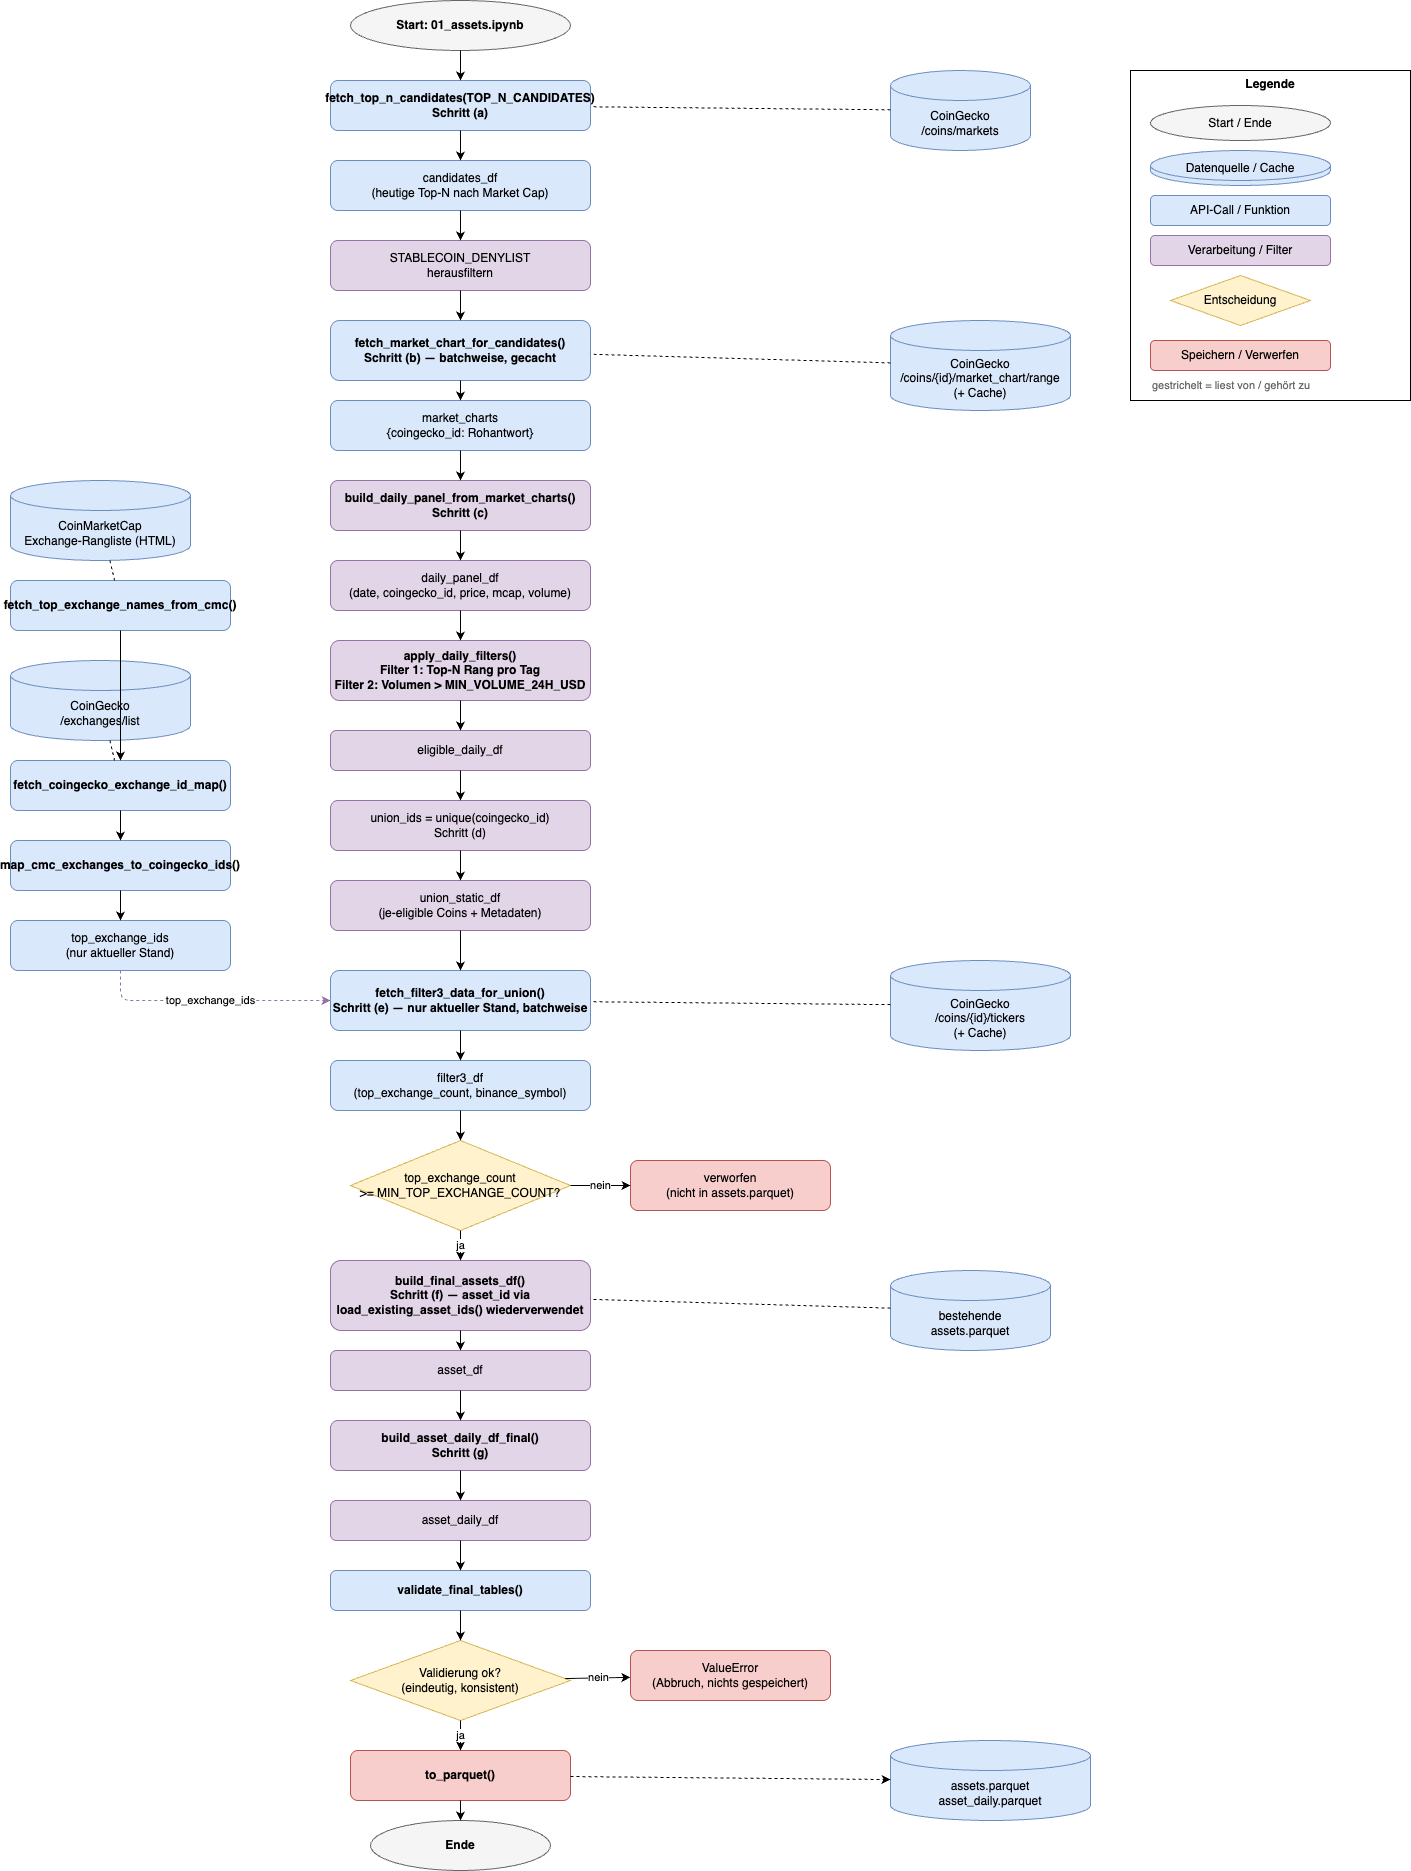

The diagram above was exported from draw.io. Its source (the exported page's mxGraphModel, read from the mxfile embedded in the PNG):
<mxGraphModel dx="410" dy="492" grid="1" gridSize="10" guides="1" tooltips="1" connect="1" arrows="1" fold="1" page="1" pageScale="1" pageWidth="1500" pageHeight="1900" background="#ffffff" math="0" shadow="0">
  <root>
    <mxCell id="0" />
    <mxCell id="1" parent="0" />
    <mxCell id="start" value="Start: 01_assets.ipynb" style="ellipse;whiteSpace=wrap;html=1;fillColor=#f5f5f5;strokeColor=#666666;fontStyle=1;" parent="1" vertex="1">
      <mxGeometry x="360" y="20" width="220" height="50" as="geometry" />
    </mxCell>
    <mxCell id="ds_markets" value="CoinGecko&#10;/coins/markets" style="shape=cylinder3;whiteSpace=wrap;html=1;boundedLbl=1;backgroundOutline=1;size=15;fillColor=#dae8fc;strokeColor=#6c8ebf;" parent="1" vertex="1">
      <mxGeometry x="900" y="90" width="140" height="80" as="geometry" />
    </mxCell>
    <mxCell id="fn_candidates" value="fetch_top_n_candidates(TOP_N_CANDIDATES)&#10;Schritt (a)" style="rounded=1;whiteSpace=wrap;html=1;fillColor=#dae8fc;strokeColor=#6c8ebf;fontStyle=1;" parent="1" vertex="1">
      <mxGeometry x="340" y="100" width="260" height="50" as="geometry" />
    </mxCell>
    <mxCell id="e_start_cand" style="endArrow=classic;html=1;" parent="1" source="start" target="fn_candidates" edge="1">
      <mxGeometry relative="1" as="geometry" />
    </mxCell>
    <mxCell id="e_markets_cand" style="endArrow=none;dashed=1;html=1;" parent="1" source="ds_markets" target="fn_candidates" edge="1">
      <mxGeometry relative="1" as="geometry" />
    </mxCell>
    <mxCell id="var_candidates" value="candidates_df&#10;(heutige Top-N nach Market Cap)" style="rounded=1;whiteSpace=wrap;html=1;fillColor=#dae8fc;strokeColor=#6c8ebf;" parent="1" vertex="1">
      <mxGeometry x="340" y="180" width="260" height="50" as="geometry" />
    </mxCell>
    <mxCell id="e_cand_var" style="endArrow=classic;html=1;" parent="1" source="fn_candidates" target="var_candidates" edge="1">
      <mxGeometry relative="1" as="geometry" />
    </mxCell>
    <mxCell id="step_stable" value="STABLECOIN_DENYLIST&#10;herausfiltern" style="rounded=1;whiteSpace=wrap;html=1;fillColor=#e1d5e7;strokeColor=#9673a6;" parent="1" vertex="1">
      <mxGeometry x="340" y="260" width="260" height="50" as="geometry" />
    </mxCell>
    <mxCell id="e_var_stable" style="endArrow=classic;html=1;" parent="1" source="var_candidates" target="step_stable" edge="1">
      <mxGeometry relative="1" as="geometry" />
    </mxCell>
    <mxCell id="ds_marketchart" value="CoinGecko&#10;/coins/{id}/market_chart/range&#10;(+ Cache)" style="shape=cylinder3;whiteSpace=wrap;html=1;boundedLbl=1;backgroundOutline=1;size=15;fillColor=#dae8fc;strokeColor=#6c8ebf;" parent="1" vertex="1">
      <mxGeometry x="900" y="340" width="180" height="90" as="geometry" />
    </mxCell>
    <mxCell id="fn_marketchart" value="fetch_market_chart_for_candidates()&#10;Schritt (b) — batchweise, gecacht" style="rounded=1;whiteSpace=wrap;html=1;fillColor=#dae8fc;strokeColor=#6c8ebf;fontStyle=1;" parent="1" vertex="1">
      <mxGeometry x="340" y="340" width="260" height="60" as="geometry" />
    </mxCell>
    <mxCell id="e_stable_mc" style="endArrow=classic;html=1;" parent="1" source="step_stable" target="fn_marketchart" edge="1">
      <mxGeometry relative="1" as="geometry" />
    </mxCell>
    <mxCell id="e_mcds_mc" style="endArrow=none;dashed=1;html=1;" parent="1" source="ds_marketchart" target="fn_marketchart" edge="1">
      <mxGeometry relative="1" as="geometry" />
    </mxCell>
    <mxCell id="var_charts" value="market_charts&#10;{coingecko_id: Rohantwort}" style="rounded=1;whiteSpace=wrap;html=1;fillColor=#dae8fc;strokeColor=#6c8ebf;" parent="1" vertex="1">
      <mxGeometry x="340" y="420" width="260" height="50" as="geometry" />
    </mxCell>
    <mxCell id="e_mc_var" style="endArrow=classic;html=1;" parent="1" source="fn_marketchart" target="var_charts" edge="1">
      <mxGeometry relative="1" as="geometry" />
    </mxCell>
    <mxCell id="fn_panel" value="build_daily_panel_from_market_charts()&#10;Schritt (c)" style="rounded=1;whiteSpace=wrap;html=1;fillColor=#e1d5e7;strokeColor=#9673a6;fontStyle=1;" parent="1" vertex="1">
      <mxGeometry x="340" y="500" width="260" height="50" as="geometry" />
    </mxCell>
    <mxCell id="e_var_panel" style="endArrow=classic;html=1;" parent="1" source="var_charts" target="fn_panel" edge="1">
      <mxGeometry relative="1" as="geometry" />
    </mxCell>
    <mxCell id="var_panel" value="daily_panel_df&#10;(date, coingecko_id, price, mcap, volume)" style="rounded=1;whiteSpace=wrap;html=1;fillColor=#e1d5e7;strokeColor=#9673a6;" parent="1" vertex="1">
      <mxGeometry x="340" y="580" width="260" height="50" as="geometry" />
    </mxCell>
    <mxCell id="e_panel_var" style="endArrow=classic;html=1;" parent="1" source="fn_panel" target="var_panel" edge="1">
      <mxGeometry relative="1" as="geometry" />
    </mxCell>
    <mxCell id="fn_filters" value="apply_daily_filters()&#10;Filter 1: Top-N Rang pro Tag&#10;Filter 2: Volumen &gt; MIN_VOLUME_24H_USD" style="rounded=1;whiteSpace=wrap;html=1;fillColor=#e1d5e7;strokeColor=#9673a6;fontStyle=1;" parent="1" vertex="1">
      <mxGeometry x="340" y="660" width="260" height="60" as="geometry" />
    </mxCell>
    <mxCell id="e_var_filters" style="endArrow=classic;html=1;" parent="1" source="var_panel" target="fn_filters" edge="1">
      <mxGeometry relative="1" as="geometry" />
    </mxCell>
    <mxCell id="var_eligible" value="eligible_daily_df" style="rounded=1;whiteSpace=wrap;html=1;fillColor=#e1d5e7;strokeColor=#9673a6;" parent="1" vertex="1">
      <mxGeometry x="340" y="750" width="260" height="40" as="geometry" />
    </mxCell>
    <mxCell id="e_filters_var" style="endArrow=classic;html=1;" parent="1" source="fn_filters" target="var_eligible" edge="1">
      <mxGeometry relative="1" as="geometry" />
    </mxCell>
    <mxCell id="step_union" value="union_ids = unique(coingecko_id)&#10;Schritt (d)" style="rounded=1;whiteSpace=wrap;html=1;fillColor=#e1d5e7;strokeColor=#9673a6;" parent="1" vertex="1">
      <mxGeometry x="340" y="820" width="260" height="50" as="geometry" />
    </mxCell>
    <mxCell id="e_eligible_union" style="endArrow=classic;html=1;" parent="1" source="var_eligible" target="step_union" edge="1">
      <mxGeometry relative="1" as="geometry" />
    </mxCell>
    <mxCell id="var_union" value="union_static_df&#10;(je-eligible Coins + Metadaten)" style="rounded=1;whiteSpace=wrap;html=1;fillColor=#e1d5e7;strokeColor=#9673a6;" parent="1" vertex="1">
      <mxGeometry x="340" y="900" width="260" height="50" as="geometry" />
    </mxCell>
    <mxCell id="e_union_var" style="endArrow=classic;html=1;" parent="1" source="step_union" target="var_union" edge="1">
      <mxGeometry relative="1" as="geometry" />
    </mxCell>
    <mxCell id="ds_cmc" value="CoinMarketCap&#10;Exchange-Rangliste (HTML)" style="shape=cylinder3;whiteSpace=wrap;html=1;boundedLbl=1;backgroundOutline=1;size=15;fillColor=#dae8fc;strokeColor=#6c8ebf;" parent="1" vertex="1">
      <mxGeometry x="20" y="500" width="180" height="80" as="geometry" />
    </mxCell>
    <mxCell id="fn_cmc" value="fetch_top_exchange_names_from_cmc()" style="rounded=1;whiteSpace=wrap;html=1;fillColor=#dae8fc;strokeColor=#6c8ebf;fontStyle=1;" parent="1" vertex="1">
      <mxGeometry x="20" y="600" width="220" height="50" as="geometry" />
    </mxCell>
    <mxCell id="e_cmc_fn" style="endArrow=none;dashed=1;html=1;" parent="1" source="ds_cmc" target="fn_cmc" edge="1">
      <mxGeometry relative="1" as="geometry" />
    </mxCell>
    <mxCell id="ds_exlist" value="CoinGecko&#10;/exchanges/list" style="shape=cylinder3;whiteSpace=wrap;html=1;boundedLbl=1;backgroundOutline=1;size=15;fillColor=#dae8fc;strokeColor=#6c8ebf;" parent="1" vertex="1">
      <mxGeometry x="20" y="680" width="180" height="80" as="geometry" />
    </mxCell>
    <mxCell id="fn_exmap" value="fetch_coingecko_exchange_id_map()" style="rounded=1;whiteSpace=wrap;html=1;fillColor=#dae8fc;strokeColor=#6c8ebf;fontStyle=1;" parent="1" vertex="1">
      <mxGeometry x="20" y="780" width="220" height="50" as="geometry" />
    </mxCell>
    <mxCell id="e_cmcfn_exmap" style="endArrow=classic;html=1;" parent="1" source="fn_cmc" target="fn_exmap" edge="1">
      <mxGeometry relative="1" as="geometry" />
    </mxCell>
    <mxCell id="e_exlist_fn" style="endArrow=none;dashed=1;html=1;" parent="1" source="ds_exlist" target="fn_exmap" edge="1">
      <mxGeometry relative="1" as="geometry" />
    </mxCell>
    <mxCell id="fn_mapids" value="map_cmc_exchanges_to_coingecko_ids()" style="rounded=1;whiteSpace=wrap;html=1;fillColor=#dae8fc;strokeColor=#6c8ebf;fontStyle=1;" parent="1" vertex="1">
      <mxGeometry x="20" y="860" width="220" height="50" as="geometry" />
    </mxCell>
    <mxCell id="e_exmap_mapids" style="endArrow=classic;html=1;" parent="1" source="fn_exmap" target="fn_mapids" edge="1">
      <mxGeometry relative="1" as="geometry" />
    </mxCell>
    <mxCell id="var_topexch" value="top_exchange_ids&#10;(nur aktueller Stand)" style="rounded=1;whiteSpace=wrap;html=1;fillColor=#dae8fc;strokeColor=#6c8ebf;" parent="1" vertex="1">
      <mxGeometry x="20" y="940" width="220" height="50" as="geometry" />
    </mxCell>
    <mxCell id="e_mapids_var" style="endArrow=classic;html=1;" parent="1" source="fn_mapids" target="var_topexch" edge="1">
      <mxGeometry relative="1" as="geometry" />
    </mxCell>
    <mxCell id="ds_tickers" value="CoinGecko&#10;/coins/{id}/tickers&#10;(+ Cache)" style="shape=cylinder3;whiteSpace=wrap;html=1;boundedLbl=1;backgroundOutline=1;size=15;fillColor=#dae8fc;strokeColor=#6c8ebf;" parent="1" vertex="1">
      <mxGeometry x="900" y="980" width="180" height="90" as="geometry" />
    </mxCell>
    <mxCell id="fn_filter3" value="fetch_filter3_data_for_union()&#10;Schritt (e) — nur aktueller Stand, batchweise" style="rounded=1;whiteSpace=wrap;html=1;fillColor=#dae8fc;strokeColor=#6c8ebf;fontStyle=1;" parent="1" vertex="1">
      <mxGeometry x="340" y="990" width="260" height="60" as="geometry" />
    </mxCell>
    <mxCell id="e_var_filter3" style="endArrow=classic;html=1;" parent="1" source="var_union" target="fn_filter3" edge="1">
      <mxGeometry relative="1" as="geometry" />
    </mxCell>
    <mxCell id="e_topexch_filter3" value="top_exchange_ids" style="endArrow=classic;html=1;dashed=1;strokeColor=#9673a6;" parent="1" source="var_topexch" target="fn_filter3" edge="1">
      <mxGeometry relative="1" as="geometry">
        <Array as="points">
          <mxPoint x="130" y="1020" />
        </Array>
      </mxGeometry>
    </mxCell>
    <mxCell id="e_tickers_filter3" style="endArrow=none;dashed=1;html=1;" parent="1" source="ds_tickers" target="fn_filter3" edge="1">
      <mxGeometry relative="1" as="geometry" />
    </mxCell>
    <mxCell id="var_filter3" value="filter3_df&#10;(top_exchange_count, binance_symbol)" style="rounded=1;whiteSpace=wrap;html=1;fillColor=#dae8fc;strokeColor=#6c8ebf;" parent="1" vertex="1">
      <mxGeometry x="340" y="1080" width="260" height="50" as="geometry" />
    </mxCell>
    <mxCell id="e_filter3_var" style="endArrow=classic;html=1;" parent="1" source="fn_filter3" target="var_filter3" edge="1">
      <mxGeometry relative="1" as="geometry" />
    </mxCell>
    <mxCell id="dec_filter3" value="top_exchange_count&#10;&gt;= MIN_TOP_EXCHANGE_COUNT?" style="rhombus;whiteSpace=wrap;html=1;fillColor=#fff2cc;strokeColor=#d6b656;" parent="1" vertex="1">
      <mxGeometry x="360" y="1160" width="220" height="90" as="geometry" />
    </mxCell>
    <mxCell id="e_var3_dec" style="endArrow=classic;html=1;" parent="1" source="var_filter3" target="dec_filter3" edge="1">
      <mxGeometry relative="1" as="geometry" />
    </mxCell>
    <mxCell id="discard" value="verworfen&#10;(nicht in assets.parquet)" style="rounded=1;whiteSpace=wrap;html=1;fillColor=#f8cecc;strokeColor=#b85450;" parent="1" vertex="1">
      <mxGeometry x="640" y="1180" width="200" height="50" as="geometry" />
    </mxCell>
    <mxCell id="e_dec_discard" value="nein" style="endArrow=classic;html=1;" parent="1" source="dec_filter3" target="discard" edge="1">
      <mxGeometry relative="1" as="geometry" />
    </mxCell>
    <mxCell id="ds_existing" value="bestehende&#10;assets.parquet" style="shape=cylinder3;whiteSpace=wrap;html=1;boundedLbl=1;backgroundOutline=1;size=15;fillColor=#dae8fc;strokeColor=#6c8ebf;" parent="1" vertex="1">
      <mxGeometry x="900" y="1290" width="160" height="80" as="geometry" />
    </mxCell>
    <mxCell id="fn_buildassets" value="build_final_assets_df()&#10;Schritt (f) — asset_id via&#10;load_existing_asset_ids() wiederverwendet" style="rounded=1;whiteSpace=wrap;html=1;fillColor=#e1d5e7;strokeColor=#9673a6;fontStyle=1;" parent="1" vertex="1">
      <mxGeometry x="340" y="1280" width="260" height="70" as="geometry" />
    </mxCell>
    <mxCell id="e_dec_build" value="ja" style="endArrow=classic;html=1;" parent="1" source="dec_filter3" target="fn_buildassets" edge="1">
      <mxGeometry relative="1" as="geometry" />
    </mxCell>
    <mxCell id="e_existing_build" style="endArrow=none;dashed=1;html=1;" parent="1" source="ds_existing" target="fn_buildassets" edge="1">
      <mxGeometry relative="1" as="geometry" />
    </mxCell>
    <mxCell id="var_assetdf" value="asset_df" style="rounded=1;whiteSpace=wrap;html=1;fillColor=#e1d5e7;strokeColor=#9673a6;" parent="1" vertex="1">
      <mxGeometry x="340" y="1370" width="260" height="40" as="geometry" />
    </mxCell>
    <mxCell id="e_build_var" style="endArrow=classic;html=1;" parent="1" source="fn_buildassets" target="var_assetdf" edge="1">
      <mxGeometry relative="1" as="geometry" />
    </mxCell>
    <mxCell id="fn_builddaily" value="build_asset_daily_df_final()&#10;Schritt (g)" style="rounded=1;whiteSpace=wrap;html=1;fillColor=#e1d5e7;strokeColor=#9673a6;fontStyle=1;" parent="1" vertex="1">
      <mxGeometry x="340" y="1440" width="260" height="50" as="geometry" />
    </mxCell>
    <mxCell id="e_var_builddaily" style="endArrow=classic;html=1;" parent="1" source="var_assetdf" target="fn_builddaily" edge="1">
      <mxGeometry relative="1" as="geometry" />
    </mxCell>
    <mxCell id="var_dailydf" value="asset_daily_df" style="rounded=1;whiteSpace=wrap;html=1;fillColor=#e1d5e7;strokeColor=#9673a6;" parent="1" vertex="1">
      <mxGeometry x="340" y="1520" width="260" height="40" as="geometry" />
    </mxCell>
    <mxCell id="e_builddaily_var" style="endArrow=classic;html=1;" parent="1" source="fn_builddaily" target="var_dailydf" edge="1">
      <mxGeometry relative="1" as="geometry" />
    </mxCell>
    <mxCell id="fn_validate" value="validate_final_tables()" style="rounded=1;whiteSpace=wrap;html=1;fillColor=#dae8fc;strokeColor=#6c8ebf;fontStyle=1;" parent="1" vertex="1">
      <mxGeometry x="340" y="1590" width="260" height="40" as="geometry" />
    </mxCell>
    <mxCell id="e_var_validate" style="endArrow=classic;html=1;" parent="1" source="var_dailydf" target="fn_validate" edge="1">
      <mxGeometry relative="1" as="geometry" />
    </mxCell>
    <mxCell id="dec_validate" value="Validierung ok?&#10;(eindeutig, konsistent)" style="rhombus;whiteSpace=wrap;html=1;fillColor=#fff2cc;strokeColor=#d6b656;" parent="1" vertex="1">
      <mxGeometry x="360" y="1660" width="220" height="80" as="geometry" />
    </mxCell>
    <mxCell id="e_validate_dec" style="endArrow=classic;html=1;" parent="1" source="fn_validate" target="dec_validate" edge="1">
      <mxGeometry relative="1" as="geometry" />
    </mxCell>
    <mxCell id="error_node" value="ValueError&#10;(Abbruch, nichts gespeichert)" style="rounded=1;whiteSpace=wrap;html=1;fillColor=#f8cecc;strokeColor=#b85450;" parent="1" vertex="1">
      <mxGeometry x="640" y="1670" width="200" height="50" as="geometry" />
    </mxCell>
    <mxCell id="e_dec_error" value="nein" style="endArrow=classic;html=1;" parent="1" source="dec_validate" target="error_node" edge="1">
      <mxGeometry relative="1" as="geometry" />
    </mxCell>
    <mxCell id="step_save" value="to_parquet()" style="rounded=1;whiteSpace=wrap;html=1;fillColor=#f8cecc;strokeColor=#b85450;fontStyle=1;" parent="1" vertex="1">
      <mxGeometry x="360" y="1770" width="220" height="50" as="geometry" />
    </mxCell>
    <mxCell id="e_dec_save" value="ja" style="endArrow=classic;html=1;" parent="1" source="dec_validate" target="step_save" edge="1">
      <mxGeometry relative="1" as="geometry" />
    </mxCell>
    <mxCell id="ds_out" value="assets.parquet&#10;asset_daily.parquet" style="shape=cylinder3;whiteSpace=wrap;html=1;boundedLbl=1;backgroundOutline=1;size=15;fillColor=#dae8fc;strokeColor=#6c8ebf;" parent="1" vertex="1">
      <mxGeometry x="900" y="1760" width="200" height="80" as="geometry" />
    </mxCell>
    <mxCell id="e_save_out" style="endArrow=classic;html=1;dashed=1;" parent="1" source="step_save" target="ds_out" edge="1">
      <mxGeometry relative="1" as="geometry" />
    </mxCell>
    <mxCell id="end" value="Ende" style="ellipse;whiteSpace=wrap;html=1;fillColor=#f5f5f5;strokeColor=#666666;fontStyle=1;" parent="1" vertex="1">
      <mxGeometry x="380" y="1840" width="180" height="50" as="geometry" />
    </mxCell>
    <mxCell id="e_save_end" style="endArrow=classic;html=1;" parent="1" source="step_save" target="end" edge="1">
      <mxGeometry relative="1" as="geometry" />
    </mxCell>
    <mxCell id="legend_box" value="Legende" style="rounded=0;whiteSpace=wrap;html=1;fillColor=none;strokeColor=#000000;fontStyle=1;verticalAlign=top;" parent="1" vertex="1">
      <mxGeometry x="1140" y="90" width="280" height="330" as="geometry" />
    </mxCell>
    <mxCell id="leg_start" value="Start / Ende" style="ellipse;whiteSpace=wrap;html=1;fillColor=#f5f5f5;strokeColor=#666666;" parent="1" vertex="1">
      <mxGeometry x="1160" y="125" width="180" height="35" as="geometry" />
    </mxCell>
    <mxCell id="leg_ds" value="Datenquelle / Cache" style="shape=cylinder3;whiteSpace=wrap;html=1;fillColor=#dae8fc;strokeColor=#6c8ebf;" parent="1" vertex="1">
      <mxGeometry x="1160" y="170" width="180" height="35" as="geometry" />
    </mxCell>
    <mxCell id="leg_fn" value="API-Call / Funktion" style="rounded=1;whiteSpace=wrap;html=1;fillColor=#dae8fc;strokeColor=#6c8ebf;" parent="1" vertex="1">
      <mxGeometry x="1160" y="215" width="180" height="30" as="geometry" />
    </mxCell>
    <mxCell id="leg_step" value="Verarbeitung / Filter" style="rounded=1;whiteSpace=wrap;html=1;fillColor=#e1d5e7;strokeColor=#9673a6;" parent="1" vertex="1">
      <mxGeometry x="1160" y="255" width="180" height="30" as="geometry" />
    </mxCell>
    <mxCell id="leg_dec" value="Entscheidung" style="rhombus;whiteSpace=wrap;html=1;fillColor=#fff2cc;strokeColor=#d6b656;" parent="1" vertex="1">
      <mxGeometry x="1180" y="295" width="140" height="50" as="geometry" />
    </mxCell>
    <mxCell id="leg_save" value="Speichern / Verwerfen" style="rounded=1;whiteSpace=wrap;html=1;fillColor=#f8cecc;strokeColor=#b85450;" parent="1" vertex="1">
      <mxGeometry x="1160" y="360" width="180" height="30" as="geometry" />
    </mxCell>
    <mxCell id="leg_note" value="gestrichelt = liest von / gehört zu" style="text;html=1;align=left;verticalAlign=middle;fontSize=11;fontColor=#666666;" parent="1" vertex="1">
      <mxGeometry x="1160" y="395" width="240" height="20" as="geometry" />
    </mxCell>
  </root>
</mxGraphModel>